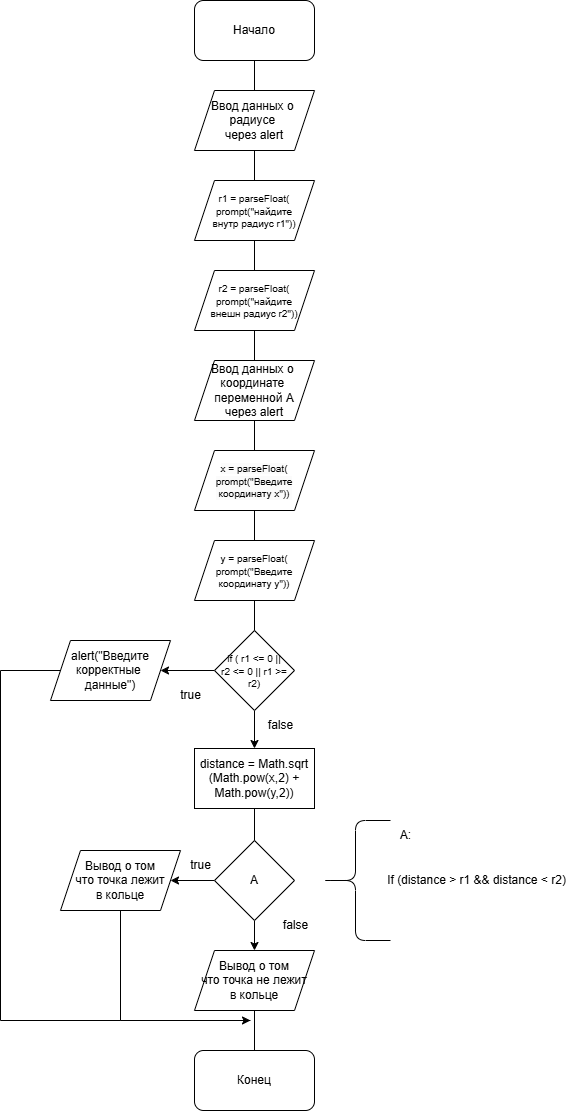

The diagram above was exported from draw.io. Its source (the exported page's mxGraphModel, read from the mxfile embedded in the PNG):
<mxGraphModel dx="1908" dy="1236" grid="1" gridSize="10" guides="1" tooltips="1" connect="1" arrows="1" fold="1" page="1" pageScale="1" pageWidth="827" pageHeight="1169" math="0" shadow="0">
  <root>
    <mxCell id="0" />
    <mxCell id="1" parent="0" />
    <mxCell id="Mgd__ve2neCepxqt-0tR-49" value="" style="endArrow=none;html=1;rounded=0;entryX=0.5;entryY=1;entryDx=0;entryDy=0;exitX=0.5;exitY=0;exitDx=0;exitDy=0;" edge="1" parent="1" source="Mgd__ve2neCepxqt-0tR-12" target="Mgd__ve2neCepxqt-0tR-4">
      <mxGeometry width="50" height="50" relative="1" as="geometry">
        <mxPoint x="200" y="520" as="sourcePoint" />
        <mxPoint x="250" y="470" as="targetPoint" />
      </mxGeometry>
    </mxCell>
    <mxCell id="Mgd__ve2neCepxqt-0tR-1" value="Начало" style="rounded=1;whiteSpace=wrap;html=1;" vertex="1" parent="1">
      <mxGeometry x="354" y="70" width="120" height="60" as="geometry" />
    </mxCell>
    <mxCell id="Mgd__ve2neCepxqt-0tR-2" value="Ввод данных о&amp;nbsp;&lt;br&gt;радиусе&amp;nbsp;&lt;br&gt;через alert" style="shape=parallelogram;perimeter=parallelogramPerimeter;whiteSpace=wrap;html=1;fixedSize=1;" vertex="1" parent="1">
      <mxGeometry x="354" y="160" width="120" height="60" as="geometry" />
    </mxCell>
    <mxCell id="Mgd__ve2neCepxqt-0tR-4" value="&lt;font style=&quot;font-size: 10px;&quot;&gt;r1 = parseFloat(&lt;/font&gt;&lt;div style=&quot;font-size: 10px;&quot;&gt;&lt;font style=&quot;font-size: 10px;&quot;&gt;prompt(&quot;найдите&lt;br&gt;внутр радиус r1&quot;))&lt;/font&gt;&lt;/div&gt;" style="shape=parallelogram;perimeter=parallelogramPerimeter;whiteSpace=wrap;html=1;fixedSize=1;" vertex="1" parent="1">
      <mxGeometry x="354" y="250" width="120" height="60" as="geometry" />
    </mxCell>
    <mxCell id="Mgd__ve2neCepxqt-0tR-6" value="&lt;font style=&quot;font-size: 10px;&quot;&gt;r2 = parseFloat(&lt;/font&gt;&lt;div style=&quot;font-size: 10px;&quot;&gt;prompt(&quot;найдите&lt;br&gt;внешн радиус r2&quot;))&lt;/div&gt;" style="shape=parallelogram;perimeter=parallelogramPerimeter;whiteSpace=wrap;html=1;fixedSize=1;" vertex="1" parent="1">
      <mxGeometry x="354" y="340" width="120" height="60" as="geometry" />
    </mxCell>
    <mxCell id="Mgd__ve2neCepxqt-0tR-8" value="Ввод данных о&amp;nbsp;&lt;br&gt;координате&amp;nbsp;&lt;br&gt;переменной А&lt;br&gt;через alert" style="shape=parallelogram;perimeter=parallelogramPerimeter;whiteSpace=wrap;html=1;fixedSize=1;" vertex="1" parent="1">
      <mxGeometry x="354" y="430" width="120" height="60" as="geometry" />
    </mxCell>
    <mxCell id="Mgd__ve2neCepxqt-0tR-10" value="&lt;br&gt;&lt;font style=&quot;forced-color-adjust: none; color: rgb(0, 0, 0); font-family: Helvetica; font-style: normal; font-variant-ligatures: normal; font-variant-caps: normal; font-weight: 400; letter-spacing: normal; orphans: 2; text-align: center; text-indent: 0px; text-transform: none; widows: 2; word-spacing: 0px; -webkit-text-stroke-width: 0px; white-space: normal; background-color: rgb(251, 251, 251); text-decoration-thickness: initial; text-decoration-style: initial; text-decoration-color: initial; font-size: 10px;&quot;&gt;x = parseFloat(&lt;/font&gt;&lt;div style=&quot;forced-color-adjust: none; color: rgb(0, 0, 0); font-family: Helvetica; font-style: normal; font-variant-ligatures: normal; font-variant-caps: normal; font-weight: 400; letter-spacing: normal; orphans: 2; text-align: center; text-indent: 0px; text-transform: none; widows: 2; word-spacing: 0px; -webkit-text-stroke-width: 0px; white-space: normal; background-color: rgb(251, 251, 251); text-decoration-thickness: initial; text-decoration-style: initial; text-decoration-color: initial; font-size: 10px;&quot;&gt;prompt(&quot;Введите&lt;br&gt;координату x&quot;))&lt;/div&gt;&lt;div&gt;&lt;br/&gt;&lt;/div&gt;" style="shape=parallelogram;perimeter=parallelogramPerimeter;whiteSpace=wrap;html=1;fixedSize=1;" vertex="1" parent="1">
      <mxGeometry x="354" y="520" width="120" height="60" as="geometry" />
    </mxCell>
    <mxCell id="Mgd__ve2neCepxqt-0tR-12" value="&lt;font style=&quot;font-size: 10px;&quot;&gt;y = parseFloat(&lt;/font&gt;&lt;div style=&quot;font-size: 10px;&quot;&gt;prompt(&quot;Введите&lt;br&gt;координату y&quot;))&lt;/div&gt;" style="shape=parallelogram;perimeter=parallelogramPerimeter;whiteSpace=wrap;html=1;fixedSize=1;align=center;" vertex="1" parent="1">
      <mxGeometry x="354" y="610" width="120" height="60" as="geometry" />
    </mxCell>
    <mxCell id="Mgd__ve2neCepxqt-0tR-17" style="edgeStyle=orthogonalEdgeStyle;rounded=0;orthogonalLoop=1;jettySize=auto;html=1;exitX=0;exitY=0.5;exitDx=0;exitDy=0;entryX=1;entryY=0.5;entryDx=0;entryDy=0;" edge="1" parent="1" source="Mgd__ve2neCepxqt-0tR-14" target="Mgd__ve2neCepxqt-0tR-16">
      <mxGeometry relative="1" as="geometry" />
    </mxCell>
    <mxCell id="Mgd__ve2neCepxqt-0tR-20" value="" style="edgeStyle=orthogonalEdgeStyle;rounded=0;orthogonalLoop=1;jettySize=auto;html=1;" edge="1" parent="1" source="Mgd__ve2neCepxqt-0tR-14" target="Mgd__ve2neCepxqt-0tR-19">
      <mxGeometry relative="1" as="geometry" />
    </mxCell>
    <mxCell id="Mgd__ve2neCepxqt-0tR-14" value="&lt;font style=&quot;font-size: 10px;&quot;&gt;if ( r1 &amp;lt;= 0 ||&lt;/font&gt;&lt;div style=&quot;font-size: 10px;&quot;&gt;r2 &amp;lt;= 0 || r1 &amp;gt;=&lt;br&gt;r2)&lt;/div&gt;" style="rhombus;whiteSpace=wrap;html=1;" vertex="1" parent="1">
      <mxGeometry x="374" y="700" width="80" height="80" as="geometry" />
    </mxCell>
    <mxCell id="Mgd__ve2neCepxqt-0tR-16" value="alert(&quot;Введите&lt;br&gt;корректные&amp;nbsp;&lt;div&gt;данные&quot;)&lt;/div&gt;" style="shape=parallelogram;perimeter=parallelogramPerimeter;whiteSpace=wrap;html=1;fixedSize=1;" vertex="1" parent="1">
      <mxGeometry x="210" y="710" width="120" height="60" as="geometry" />
    </mxCell>
    <mxCell id="Mgd__ve2neCepxqt-0tR-18" value="true" style="text;html=1;align=center;verticalAlign=middle;resizable=0;points=[];autosize=1;strokeColor=none;fillColor=none;" vertex="1" parent="1">
      <mxGeometry x="330" y="750" width="40" height="30" as="geometry" />
    </mxCell>
    <mxCell id="Mgd__ve2neCepxqt-0tR-19" value="distance = Math.sqrt&lt;div&gt;(Math.pow(x,2) + Math.pow(y,2))&lt;/div&gt;" style="whiteSpace=wrap;html=1;" vertex="1" parent="1">
      <mxGeometry x="354" y="818" width="120" height="60" as="geometry" />
    </mxCell>
    <mxCell id="Mgd__ve2neCepxqt-0tR-21" value="false" style="text;html=1;align=center;verticalAlign=middle;resizable=0;points=[];autosize=1;strokeColor=none;fillColor=none;" vertex="1" parent="1">
      <mxGeometry x="415" y="780" width="50" height="30" as="geometry" />
    </mxCell>
    <mxCell id="Mgd__ve2neCepxqt-0tR-28" value="" style="edgeStyle=orthogonalEdgeStyle;rounded=0;orthogonalLoop=1;jettySize=auto;html=1;" edge="1" parent="1" source="Mgd__ve2neCepxqt-0tR-22" target="Mgd__ve2neCepxqt-0tR-27">
      <mxGeometry relative="1" as="geometry" />
    </mxCell>
    <mxCell id="Mgd__ve2neCepxqt-0tR-31" value="" style="edgeStyle=orthogonalEdgeStyle;rounded=0;orthogonalLoop=1;jettySize=auto;html=1;" edge="1" parent="1" source="Mgd__ve2neCepxqt-0tR-22" target="Mgd__ve2neCepxqt-0tR-30">
      <mxGeometry relative="1" as="geometry" />
    </mxCell>
    <mxCell id="Mgd__ve2neCepxqt-0tR-22" value="&lt;font style=&quot;font-size: 12px;&quot;&gt;A&lt;/font&gt;" style="rhombus;whiteSpace=wrap;html=1;" vertex="1" parent="1">
      <mxGeometry x="374" y="910" width="80" height="80" as="geometry" />
    </mxCell>
    <mxCell id="Mgd__ve2neCepxqt-0tR-24" value="" style="shape=curlyBracket;whiteSpace=wrap;html=1;rounded=1;labelPosition=left;verticalLabelPosition=middle;align=right;verticalAlign=middle;" vertex="1" parent="1">
      <mxGeometry x="480" y="890" width="70" height="120" as="geometry" />
    </mxCell>
    <mxCell id="Mgd__ve2neCepxqt-0tR-25" value="A:" style="text;html=1;align=center;verticalAlign=middle;resizable=0;points=[];autosize=1;strokeColor=none;fillColor=none;" vertex="1" parent="1">
      <mxGeometry x="550" y="890" width="30" height="30" as="geometry" />
    </mxCell>
    <mxCell id="Mgd__ve2neCepxqt-0tR-26" value="If (distance &amp;gt; r1 &amp;amp;&amp;amp; distance &amp;lt; r2)" style="text;html=1;align=center;verticalAlign=middle;resizable=0;points=[];autosize=1;strokeColor=none;fillColor=none;" vertex="1" parent="1">
      <mxGeometry x="536" y="935" width="200" height="30" as="geometry" />
    </mxCell>
    <mxCell id="Mgd__ve2neCepxqt-0tR-27" value="Вывод о том&lt;br&gt;что точка лежит&lt;br&gt;в кольце" style="shape=parallelogram;perimeter=parallelogramPerimeter;whiteSpace=wrap;html=1;fixedSize=1;" vertex="1" parent="1">
      <mxGeometry x="220" y="920" width="120" height="60" as="geometry" />
    </mxCell>
    <mxCell id="Mgd__ve2neCepxqt-0tR-29" value="true" style="text;html=1;align=center;verticalAlign=middle;resizable=0;points=[];autosize=1;strokeColor=none;fillColor=none;" vertex="1" parent="1">
      <mxGeometry x="340" y="920" width="40" height="30" as="geometry" />
    </mxCell>
    <mxCell id="Mgd__ve2neCepxqt-0tR-30" value="Вывод о том&lt;br&gt;что точка не лежит&lt;br&gt;в кольце" style="shape=parallelogram;perimeter=parallelogramPerimeter;whiteSpace=wrap;html=1;fixedSize=1;" vertex="1" parent="1">
      <mxGeometry x="354" y="1020" width="120" height="60" as="geometry" />
    </mxCell>
    <mxCell id="Mgd__ve2neCepxqt-0tR-32" value="false" style="text;html=1;align=center;verticalAlign=middle;resizable=0;points=[];autosize=1;strokeColor=none;fillColor=none;" vertex="1" parent="1">
      <mxGeometry x="430" y="980" width="50" height="30" as="geometry" />
    </mxCell>
    <mxCell id="Mgd__ve2neCepxqt-0tR-33" value="Конец" style="rounded=1;whiteSpace=wrap;html=1;" vertex="1" parent="1">
      <mxGeometry x="354" y="1120" width="120" height="60" as="geometry" />
    </mxCell>
    <mxCell id="Mgd__ve2neCepxqt-0tR-39" value="" style="endArrow=classic;html=1;rounded=0;exitX=0.5;exitY=1;exitDx=0;exitDy=0;" edge="1" parent="1" source="Mgd__ve2neCepxqt-0tR-27">
      <mxGeometry width="50" height="50" relative="1" as="geometry">
        <mxPoint x="350" y="1180" as="sourcePoint" />
        <mxPoint x="410" y="1090" as="targetPoint" />
        <Array as="points">
          <mxPoint x="280" y="1090" />
        </Array>
      </mxGeometry>
    </mxCell>
    <mxCell id="Mgd__ve2neCepxqt-0tR-41" value="" style="endArrow=none;html=1;rounded=0;entryX=0;entryY=0.5;entryDx=0;entryDy=0;" edge="1" parent="1" target="Mgd__ve2neCepxqt-0tR-16">
      <mxGeometry width="50" height="50" relative="1" as="geometry">
        <mxPoint x="410" y="1090" as="sourcePoint" />
        <mxPoint x="480" y="1010" as="targetPoint" />
        <Array as="points">
          <mxPoint x="280" y="1090" />
          <mxPoint x="160" y="1090" />
          <mxPoint x="160" y="740" />
        </Array>
      </mxGeometry>
    </mxCell>
    <mxCell id="Mgd__ve2neCepxqt-0tR-42" value="" style="endArrow=none;html=1;rounded=0;entryX=0.5;entryY=1;entryDx=0;entryDy=0;exitX=0.5;exitY=0;exitDx=0;exitDy=0;" edge="1" parent="1" source="Mgd__ve2neCepxqt-0tR-33" target="Mgd__ve2neCepxqt-0tR-30">
      <mxGeometry width="50" height="50" relative="1" as="geometry">
        <mxPoint x="350" y="1090" as="sourcePoint" />
        <mxPoint x="400" y="1040" as="targetPoint" />
      </mxGeometry>
    </mxCell>
    <mxCell id="Mgd__ve2neCepxqt-0tR-43" value="" style="endArrow=none;html=1;rounded=0;entryX=0.5;entryY=1;entryDx=0;entryDy=0;exitX=0.5;exitY=0;exitDx=0;exitDy=0;" edge="1" parent="1" source="Mgd__ve2neCepxqt-0tR-22" target="Mgd__ve2neCepxqt-0tR-19">
      <mxGeometry width="50" height="50" relative="1" as="geometry">
        <mxPoint x="340" y="890" as="sourcePoint" />
        <mxPoint x="390" y="840" as="targetPoint" />
      </mxGeometry>
    </mxCell>
    <mxCell id="Mgd__ve2neCepxqt-0tR-46" value="" style="endArrow=none;html=1;rounded=0;entryX=0.5;entryY=1;entryDx=0;entryDy=0;exitX=0.5;exitY=0;exitDx=0;exitDy=0;" edge="1" parent="1" source="Mgd__ve2neCepxqt-0tR-14" target="Mgd__ve2neCepxqt-0tR-12">
      <mxGeometry width="50" height="50" relative="1" as="geometry">
        <mxPoint x="200" y="660" as="sourcePoint" />
        <mxPoint x="250" y="610" as="targetPoint" />
      </mxGeometry>
    </mxCell>
    <mxCell id="Mgd__ve2neCepxqt-0tR-47" value="" style="endArrow=none;html=1;rounded=0;entryX=0.5;entryY=1;entryDx=0;entryDy=0;exitX=0.5;exitY=0;exitDx=0;exitDy=0;" edge="1" parent="1" source="Mgd__ve2neCepxqt-0tR-2" target="Mgd__ve2neCepxqt-0tR-1">
      <mxGeometry width="50" height="50" relative="1" as="geometry">
        <mxPoint x="200" y="520" as="sourcePoint" />
        <mxPoint x="250" y="470" as="targetPoint" />
      </mxGeometry>
    </mxCell>
    <mxCell id="Mgd__ve2neCepxqt-0tR-48" value="" style="endArrow=none;html=1;rounded=0;entryX=0.5;entryY=1;entryDx=0;entryDy=0;exitX=0.5;exitY=0;exitDx=0;exitDy=0;" edge="1" parent="1" source="Mgd__ve2neCepxqt-0tR-4" target="Mgd__ve2neCepxqt-0tR-2">
      <mxGeometry width="50" height="50" relative="1" as="geometry">
        <mxPoint x="200" y="520" as="sourcePoint" />
        <mxPoint x="250" y="470" as="targetPoint" />
      </mxGeometry>
    </mxCell>
  </root>
</mxGraphModel>